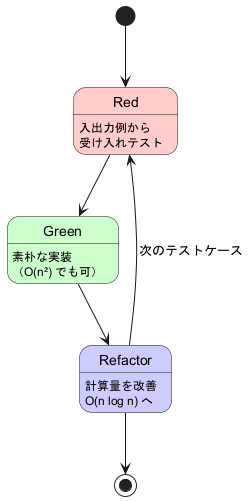

The diagram above was rendered by PlantUML. Its source (embedded in the PNG):
@startuml
state Red #ffcccc
state Green #ccffcc
state Refactor #ccccff

[*] --> Red
Red : 入出力例から\n受け入れテスト
Red --> Green
Green : 素朴な実装\n（O(n²) でも可）
Green --> Refactor
Refactor : 計算量を改善\nO(n log n) へ
Refactor --> Red : 次のテストケース
Refactor --> [*]
@enduml